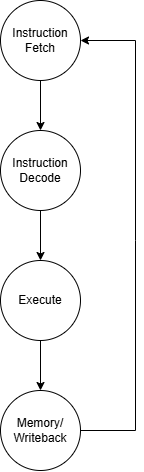

The diagram above was exported from draw.io. Its source (the exported page's mxGraphModel, read from the mxfile embedded in the PNG):
<mxGraphModel dx="2220" dy="1226" grid="0" gridSize="10" guides="1" tooltips="1" connect="1" arrows="1" fold="1" page="1" pageScale="1" pageWidth="850" pageHeight="1100" math="0" shadow="0">
  <root>
    <mxCell id="0" />
    <mxCell id="1" parent="0" />
    <mxCell id="hDxMPBBEBQB_DIFTaHyS-1" value="Instruction Fetch" style="ellipse;whiteSpace=wrap;html=1;aspect=fixed;" parent="1" vertex="1">
      <mxGeometry x="358" y="315" width="80" height="80" as="geometry" />
    </mxCell>
    <mxCell id="D3lBufEG_kvutV0rRZel-3" value="Instruction Decode" style="ellipse;whiteSpace=wrap;html=1;aspect=fixed;" vertex="1" parent="1">
      <mxGeometry x="358" y="445" width="80" height="80" as="geometry" />
    </mxCell>
    <mxCell id="D3lBufEG_kvutV0rRZel-4" value="" style="endArrow=classic;html=1;rounded=0;entryX=0.5;entryY=0;entryDx=0;entryDy=0;" edge="1" parent="1" target="D3lBufEG_kvutV0rRZel-3">
      <mxGeometry width="50" height="50" relative="1" as="geometry">
        <mxPoint x="398" y="395" as="sourcePoint" />
        <mxPoint x="428" y="385" as="targetPoint" />
      </mxGeometry>
    </mxCell>
    <mxCell id="D3lBufEG_kvutV0rRZel-6" value="" style="endArrow=classic;html=1;rounded=0;entryX=0.5;entryY=0;entryDx=0;entryDy=0;" edge="1" parent="1">
      <mxGeometry width="50" height="50" relative="1" as="geometry">
        <mxPoint x="398" y="525" as="sourcePoint" />
        <mxPoint x="398" y="575" as="targetPoint" />
      </mxGeometry>
    </mxCell>
    <mxCell id="D3lBufEG_kvutV0rRZel-7" value="Execute" style="ellipse;whiteSpace=wrap;html=1;aspect=fixed;" vertex="1" parent="1">
      <mxGeometry x="358" y="575" width="80" height="80" as="geometry" />
    </mxCell>
    <mxCell id="D3lBufEG_kvutV0rRZel-9" value="Memory/&lt;div&gt;Writeback&lt;/div&gt;" style="ellipse;whiteSpace=wrap;html=1;aspect=fixed;" vertex="1" parent="1">
      <mxGeometry x="358" y="705" width="80" height="80" as="geometry" />
    </mxCell>
    <mxCell id="D3lBufEG_kvutV0rRZel-10" value="" style="endArrow=classic;html=1;rounded=0;entryX=0.5;entryY=0;entryDx=0;entryDy=0;" edge="1" parent="1" target="D3lBufEG_kvutV0rRZel-9">
      <mxGeometry width="50" height="50" relative="1" as="geometry">
        <mxPoint x="398" y="655" as="sourcePoint" />
        <mxPoint x="428" y="645" as="targetPoint" />
      </mxGeometry>
    </mxCell>
    <mxCell id="D3lBufEG_kvutV0rRZel-11" value="" style="endArrow=classic;html=1;rounded=0;exitX=1;exitY=0.5;exitDx=0;exitDy=0;entryX=1;entryY=0.5;entryDx=0;entryDy=0;" edge="1" parent="1" source="D3lBufEG_kvutV0rRZel-9" target="hDxMPBBEBQB_DIFTaHyS-1">
      <mxGeometry width="50" height="50" relative="1" as="geometry">
        <mxPoint x="453" y="555" as="sourcePoint" />
        <mxPoint x="493" y="345" as="targetPoint" />
        <Array as="points">
          <mxPoint x="493" y="745" />
          <mxPoint x="493" y="555" />
          <mxPoint x="493" y="355" />
        </Array>
      </mxGeometry>
    </mxCell>
  </root>
</mxGraphModel>